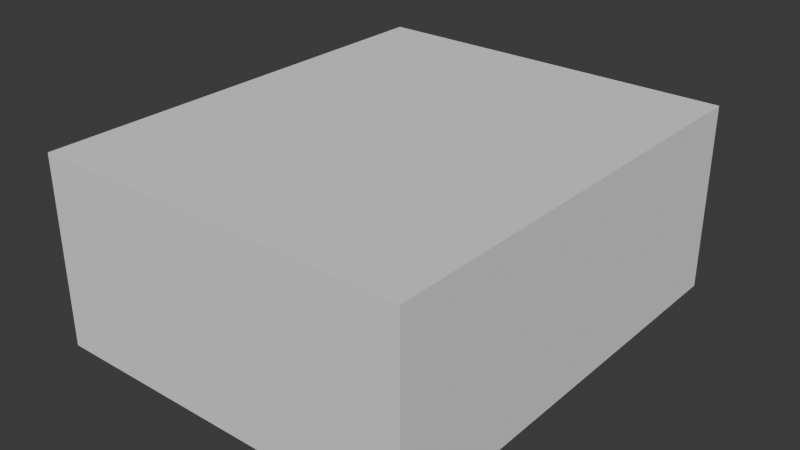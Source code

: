 # Source: House1.blend  (saved by Blender 5.0.118; exported with 4.5.12 LTS)
import bpy
from mathutils import Matrix  # noqa: F401  (used for matrix-valued properties, if any)

bpy.ops.wm.read_factory_settings(use_empty=True)
scene = bpy.context.scene
scene.name = 'Scene'

# ---- collections
col_collection = bpy.data.collections.new('Collection'); scene.collection.children.link(col_collection)

# ---- world
world_world = bpy.data.worlds.new('World'); scene.world = world_world
world_world.use_nodes = True; world_world.node_tree.nodes.clear()
_N = world_world.node_tree.nodes; _L = world_world.node_tree.links
n0 = _N.new('ShaderNodeOutputWorld'); n0.name = 'World Output'; n0.location = (200, 100)
n1 = _N.new('ShaderNodeBackground'); n1.name = 'Background'; n1.location = (-200, 100)
n1.inputs[0].default_value = (0.05088, 0.05088, 0.05088, 1.0)
_L.new(n1.outputs[0], n0.inputs[0])
n0.is_active_output = True
world_world.color = (0.05088, 0.05088, 0.05088)
world_world.sun_shadow_jitter_overblur = 0.0

# ---- meshes
me_cube_001 = bpy.data.meshes.new('Cube.001')
me_cube_001.from_pydata([(-5.0, -6.0, 0.0), (-5.0, -6.0, 5.0), (-5.0, 6.0, 0.0), (-5.0, 6.0, 5.0), (5.0, -6.0, 0.0), (5.0, -6.0, 5.0), (5.0, 6.0, 0.0), (5.0, 6.0, 5.0), (-4.986, -5.989, 0.0), (-4.988, -5.991, 4.988), (-4.986, 5.989, 0.0), (-4.988, 5.991, 4.988), (4.986, -5.989, 0.0), (4.988, -5.991, 4.988), (4.986, 5.989, 0.0), (4.988, 5.991, 4.988), (-5.0, 2.589, 2.1), (-5.0, 2.589, 0.0), (-5.0, 3.789, 2.1), (-5.0, 3.789, 0.0), (-4.987, 2.589, 2.1), (-4.986, 2.589, 0.0), (-4.987, 3.789, 2.1), (-4.986, 3.789, 0.0), (-5.0, -3.354, 1.783), (-5.0, -3.354, 3.283), (-5.0, -0.3539, 1.783), (-5.0, -0.3539, 2.362), (-5.0, -0.3539, 3.283), (-4.987, -3.354, 1.783), (-4.988, -3.354, 3.283), (-4.988, -0.3539, 3.283), (-4.987, -0.3539, 2.346), (-4.987, -0.3539, 1.783)], [], [(25, 1, 3, 2, 19, 18, 16, 27, 28), (27, 16, 17, 0, 1, 25, 24, 26), (2, 3, 7, 6), (6, 7, 5, 4), (4, 5, 1, 0), (7, 3, 1, 5), (22, 23, 10, 11, 9, 30, 31, 32, 20), (30, 9, 8, 21, 20, 32, 33, 29), (10, 14, 15, 11), (14, 12, 13, 15), (12, 8, 9, 13), (15, 13, 9, 11), (10, 23, 19, 2), (8, 0, 17, 21), (2, 6, 14, 10), (6, 4, 12, 14), (4, 0, 8, 12), (22, 18, 19, 23), (17, 16, 20, 21), (18, 22, 20, 16), (31, 28, 27, 26, 33, 32), (29, 24, 25, 30), (26, 24, 29, 33), (28, 31, 30, 25)])
_uv = me_cube_001.uv_layers.new(name='UVMap')
_uv.uv.foreach_set('vector', [0.5392, 0.05513, 0.625, 0.0, 0.625, 0.25, 0.375, 0.25, 0.375, 0.2039, 0.48, 0.2039, 0.48, 0.1789, 0.4931, 0.1176, 0.5392, 0.1176, 0.4931, 0.1176, 0.48, 0.1789, 0.375, 0.1789, 0.375, 0.0, 0.625, 0.0, 0.5392, 0.05513, 0.4642, 0.05513, 0.4642, 0.1176, 0.375, 0.25, 0.625, 0.25, 0.625, 0.5, 0.375, 0.5, 0.375, 0.5, 0.625, 0.5, 0.625, 0.75, 0.375, 0.75, 0.375, 0.75, 0.625, 0.75, 0.625, 1.0, 0.375, 1.0, 0.625, 0.5, 0.875, 0.5, 0.875, 0.75, 0.625, 0.75, 0.4802, 0.2041, 0.375, 0.2041, 0.375, 0.25, 0.625, 0.25, 0.625, 0.0, 0.5395, 0.05501, 0.5395, 0.1176, 0.4926, 0.1176, 0.4802, 0.179, 0.5395, 0.05501, 0.625, 0.0, 0.375, 0.0, 0.375, 0.179, 0.4802, 0.179, 0.4926, 0.1176, 0.4644, 0.1176, 0.4644, 0.055, 0.375, 0.25, 0.375, 0.5, 0.625, 0.5, 0.625, 0.25, 0.375, 0.5, 0.375, 0.75, 0.625, 0.75, 0.625, 0.5, 0.375, 0.75, 0.375, 1.0, 0.625, 1.0, 0.625, 0.75, 0.625, 0.5, 0.625, 0.75, 0.875, 0.75, 0.875, 0.5, 0.375, 0.25, 0.375, 0.2041, 0.375, 0.2039, 0.375, 0.25, 0.375, 0.0, 0.375, 0.0, 0.375, 0.1789, 0.375, 0.179, 0.375, 0.25, 0.375, 0.5, 0.375, 0.5, 0.375, 0.25, 0.375, 0.5, 0.375, 0.75, 0.375, 0.75, 0.375, 0.5, 0.375, 0.75, 0.375, 1.0, 0.375, 1.0, 0.375, 0.75, 0.625, 0.3401, 0.625, 0.3388, 0.4062, 0.3388, 0.4062, 0.3403, 0.4062, 0.9112, 0.625, 0.9112, 0.625, 0.9099, 0.4062, 0.9097, 0.7862, 0.5, 0.7849, 0.5, 0.7849, 0.75, 0.7862, 0.75, 0.625, 0.3479, 0.625, 0.3464, 0.4714, 0.3464, 0.375, 0.3464, 0.375, 0.348, 0.4689, 0.348, 0.375, 0.902, 0.375, 0.9036, 0.625, 0.9036, 0.625, 0.9021, 0.2214, 0.5, 0.2214, 0.75, 0.223, 0.75, 0.223, 0.5, 0.7786, 0.5, 0.7771, 0.5, 0.7771, 0.75, 0.7786, 0.75])
me_cube_001.update()

# ---- objects
ob_cube = bpy.data.objects.new('Cube', me_cube_001)

# ---- transforms, parenting, visibility, modifiers, constraints
ob_cube.location = (0.0, 0.0, 0.0)

# ---- collection membership
col_collection.objects.link(ob_cube)

# ---- scene / render settings (as saved in the file)
scene.frame_start = 1; scene.frame_end = 250; scene.frame_set(1)
scene.render.engine = 'BLENDER_EEVEE_NEXT'
scene.render.bake_bias = 0.0
scene.render.bake_samples = 0
scene.cycles.sampling_pattern = 'TABULATED_SOBOL'
scene.eevee.use_volume_custom_range = False
bpy.context.view_layer.update()

# ---- added for rendering (the .blend has no active camera and no usable light): camera, sun
cam_auto = bpy.data.cameras.new('AutoCamera')
cam_auto.lens = 50.0
cam_auto.sensor_width = 36.0
cam_auto.clip_end = 1000.0
ob_auto_camera = bpy.data.objects.new('AutoCamera', cam_auto)
scene.collection.objects.link(ob_auto_camera)
ob_auto_camera.location = (15.1748, -18.2098, 14.6398)
ob_auto_camera.rotation_euler = (1.09748, -7.21219e-08, 0.694738)
scene.camera = ob_auto_camera
light_auto_sun = bpy.data.lights.new('AutoSun', 'SUN')
light_auto_sun.energy = 3.0
light_auto_sun.angle = 0.0523599
ob_auto_sun = bpy.data.objects.new('AutoSun', light_auto_sun)
scene.collection.objects.link(ob_auto_sun)
ob_auto_sun.rotation_euler = (0.872665, 0.174533, 0.523599)
bpy.context.view_layer.update()
